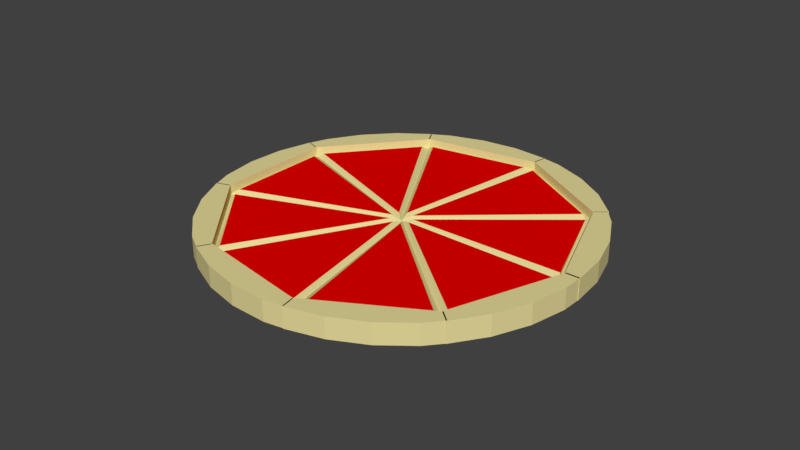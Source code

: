 # Source: pizzaparts.blend  (saved by Blender 2.79.0; exported with 4.5.12 LTS)
import bpy
from mathutils import Matrix  # noqa: F401  (used for matrix-valued properties, if any)

bpy.ops.wm.read_factory_settings(use_empty=True)
scene = bpy.context.scene
scene.name = 'a'

# ---- collections
col_collection_1 = bpy.data.collections.new('Collection 1'); scene.collection.children.link(col_collection_1)

# ---- materials (node trees are filled in below, after node groups)
mat_edge = bpy.data.materials.new('edge')
mat_edge.alpha_threshold = 0.0
mat_edge.use_transparent_shadow = False
mat_edge.preview_render_type = 'FLAT'
mat_edge.diffuse_color = (0.8, 0.7028, 0.3258, 1.0)
mat_edge.roughness = 0.5
mat_parts = bpy.data.materials.new('parts')
mat_parts.alpha_threshold = 0.0
mat_parts.use_transparent_shadow = False
mat_parts.diffuse_color = (0.8, 0.0, 0.0, 1.0)
mat_parts.roughness = 0.5
mat_material_003 = bpy.data.materials.new('Material.003')
mat_material_003.alpha_threshold = 0.0
mat_material_003.use_transparent_shadow = False
mat_material_003.roughness = 0.5

# ---- material node trees

# ---- world
world_world = bpy.data.worlds.new('World'); scene.world = world_world
world_world.color = (0.05088, 0.05088, 0.05088)
world_world.use_sun_shadow = False
world_world.sun_shadow_jitter_overblur = 0.0
world_world.cycles.sampling_method = 'MANUAL'

# ---- meshes
me_circle_008 = bpy.data.meshes.new('Circle.008')
me_circle_008.from_pydata([(0.6761, 0.575, -0.008838), (0.8851, 5.81e-07, -0.008838), (0.9896, 5.96e-07, -0.06874), (0.9704, 0.1951, -0.06874), (0.9135, 0.3827, -0.06874), (0.8211, 0.5556, -0.06874), (-0.01038, 1.192e-07, -0.06874), (0.7526, 0.639, -0.06874), (0.9704, 0.1951, -0.008838), (0.9896, 5.96e-07, -0.008838), (0.9135, 0.3827, -0.008838), (0.8211, 0.5556, -0.008838), (0.7526, 0.639, -0.008838), (-0.01038, 1.192e-07, -0.008838), (0.6992, 0.5943, -0.008838), (0.9143, 5.96e-07, -0.008838), (0.9704, 0.1951, 0.0407), (0.9896, 5.96e-07, 0.0407), (0.9135, 0.3827, 0.0407), (0.8211, 0.5556, 0.0407), (0.7526, 0.639, 0.0407), (0.9143, 5.96e-07, 0.0407), (0.6992, 0.5943, 0.0407), (0.872, 0.03611, 0.01193), (0.05267, 0.0226, 0.01193), (0.6864, 0.5466, 0.01193)], [], [(1, 23, 24, 13), (3, 2, 6, 7, 5, 4), (12, 14, 22, 20), (2, 3, 8, 9), (7, 6, 13, 0, 14, 12), (5, 7, 12, 11), (3, 4, 10, 8), (6, 2, 9, 15, 1, 13), (4, 5, 11, 10), (16, 18, 19, 20, 22, 21, 17), (15, 14, 0, 25, 23, 1), (14, 15, 21, 22), (11, 12, 20, 19), (8, 10, 18, 16), (15, 9, 17, 21), (10, 11, 19, 18), (9, 8, 16, 17), (13, 24, 25, 0), (25, 24, 23)])
me_circle_008.polygons.foreach_set('material_index', [0, 0, 0, 0, 0, 0, 0, 0, 0, 0, 0, 0, 0, 0, 0, 0, 0, 0, 1])
me_circle_008.materials.append(mat_edge)
me_circle_008.materials.append(mat_parts)
me_circle_008.materials.append(mat_material_003)
me_circle_008.use_remesh_preserve_volume = False
me_circle_008.use_remesh_preserve_attributes = False
me_circle_008.use_mirror_vertex_groups = False
me_circle_008.update()
me_circle_007 = bpy.data.meshes.new('Circle.007')
me_circle_007.from_pydata([(0.6761, 0.575, -0.008838), (0.8851, 5.81e-07, -0.008838), (0.9896, 5.96e-07, -0.06874), (0.9704, 0.1951, -0.06874), (0.9135, 0.3827, -0.06874), (0.8211, 0.5556, -0.06874), (-0.01038, 1.192e-07, -0.06874), (0.7526, 0.639, -0.06874), (0.9704, 0.1951, -0.008838), (0.9896, 5.96e-07, -0.008838), (0.9135, 0.3827, -0.008838), (0.8211, 0.5556, -0.008838), (0.7526, 0.639, -0.008838), (-0.01038, 1.192e-07, -0.008838), (0.6992, 0.5943, -0.008838), (0.9143, 5.96e-07, -0.008838), (0.9704, 0.1951, 0.0407), (0.9896, 5.96e-07, 0.0407), (0.9135, 0.3827, 0.0407), (0.8211, 0.5556, 0.0407), (0.7526, 0.639, 0.0407), (0.9143, 5.96e-07, 0.0407), (0.6992, 0.5943, 0.0407), (0.872, 0.03611, 0.01193), (0.05267, 0.0226, 0.01193), (0.6864, 0.5466, 0.01193)], [], [(1, 23, 24, 13), (3, 2, 6, 7, 5, 4), (12, 14, 22, 20), (2, 3, 8, 9), (7, 6, 13, 0, 14, 12), (5, 7, 12, 11), (3, 4, 10, 8), (6, 2, 9, 15, 1, 13), (4, 5, 11, 10), (16, 18, 19, 20, 22, 21, 17), (15, 14, 0, 25, 23, 1), (14, 15, 21, 22), (11, 12, 20, 19), (8, 10, 18, 16), (15, 9, 17, 21), (10, 11, 19, 18), (9, 8, 16, 17), (13, 24, 25, 0), (25, 24, 23)])
me_circle_007.polygons.foreach_set('material_index', [0, 0, 0, 0, 0, 0, 0, 0, 0, 0, 0, 0, 0, 0, 0, 0, 0, 0, 1])
me_circle_007.materials.append(mat_edge)
me_circle_007.materials.append(mat_parts)
me_circle_007.materials.append(mat_material_003)
me_circle_007.use_remesh_preserve_volume = False
me_circle_007.use_remesh_preserve_attributes = False
me_circle_007.use_mirror_vertex_groups = False
me_circle_007.update()
me_circle_006 = bpy.data.meshes.new('Circle.006')
me_circle_006.from_pydata([(0.6761, 0.575, -0.008838), (0.8851, 5.81e-07, -0.008838), (0.9896, 5.96e-07, -0.06874), (0.9704, 0.1951, -0.06874), (0.9135, 0.3827, -0.06874), (0.8211, 0.5556, -0.06874), (-0.01038, 1.192e-07, -0.06874), (0.7526, 0.639, -0.06874), (0.9704, 0.1951, -0.008838), (0.9896, 5.96e-07, -0.008838), (0.9135, 0.3827, -0.008838), (0.8211, 0.5556, -0.008838), (0.7526, 0.639, -0.008838), (-0.01038, 1.192e-07, -0.008838), (0.6992, 0.5943, -0.008838), (0.9143, 5.96e-07, -0.008838), (0.9704, 0.1951, 0.0407), (0.9896, 5.96e-07, 0.0407), (0.9135, 0.3827, 0.0407), (0.8211, 0.5556, 0.0407), (0.7526, 0.639, 0.0407), (0.9143, 5.96e-07, 0.0407), (0.6992, 0.5943, 0.0407), (0.872, 0.03611, 0.01193), (0.05267, 0.0226, 0.01193), (0.6864, 0.5466, 0.01193)], [], [(1, 23, 24, 13), (3, 2, 6, 7, 5, 4), (12, 14, 22, 20), (2, 3, 8, 9), (7, 6, 13, 0, 14, 12), (5, 7, 12, 11), (3, 4, 10, 8), (6, 2, 9, 15, 1, 13), (4, 5, 11, 10), (16, 18, 19, 20, 22, 21, 17), (15, 14, 0, 25, 23, 1), (14, 15, 21, 22), (11, 12, 20, 19), (8, 10, 18, 16), (15, 9, 17, 21), (10, 11, 19, 18), (9, 8, 16, 17), (13, 24, 25, 0), (25, 24, 23)])
me_circle_006.polygons.foreach_set('material_index', [0, 0, 0, 0, 0, 0, 0, 0, 0, 0, 0, 0, 0, 0, 0, 0, 0, 0, 1])
me_circle_006.materials.append(mat_edge)
me_circle_006.materials.append(mat_parts)
me_circle_006.materials.append(mat_material_003)
me_circle_006.use_remesh_preserve_volume = False
me_circle_006.use_remesh_preserve_attributes = False
me_circle_006.use_mirror_vertex_groups = False
me_circle_006.update()
me_circle_005 = bpy.data.meshes.new('Circle.005')
me_circle_005.from_pydata([(0.6761, 0.575, -0.008838), (0.8851, 5.81e-07, -0.008838), (0.9896, 5.96e-07, -0.06874), (0.9704, 0.1951, -0.06874), (0.9135, 0.3827, -0.06874), (0.8211, 0.5556, -0.06874), (-0.01038, 1.192e-07, -0.06874), (0.7526, 0.639, -0.06874), (0.9704, 0.1951, -0.008838), (0.9896, 5.96e-07, -0.008838), (0.9135, 0.3827, -0.008838), (0.8211, 0.5556, -0.008838), (0.7526, 0.639, -0.008838), (-0.01038, 1.192e-07, -0.008838), (0.6992, 0.5943, -0.008838), (0.9143, 5.96e-07, -0.008838), (0.9704, 0.1951, 0.0407), (0.9896, 5.96e-07, 0.0407), (0.9135, 0.3827, 0.0407), (0.8211, 0.5556, 0.0407), (0.7526, 0.639, 0.0407), (0.9143, 5.96e-07, 0.0407), (0.6992, 0.5943, 0.0407), (0.872, 0.03611, 0.01193), (0.05267, 0.0226, 0.01193), (0.6864, 0.5466, 0.01193)], [], [(1, 23, 24, 13), (3, 2, 6, 7, 5, 4), (12, 14, 22, 20), (2, 3, 8, 9), (7, 6, 13, 0, 14, 12), (5, 7, 12, 11), (3, 4, 10, 8), (6, 2, 9, 15, 1, 13), (4, 5, 11, 10), (16, 18, 19, 20, 22, 21, 17), (15, 14, 0, 25, 23, 1), (14, 15, 21, 22), (11, 12, 20, 19), (8, 10, 18, 16), (15, 9, 17, 21), (10, 11, 19, 18), (9, 8, 16, 17), (13, 24, 25, 0), (25, 24, 23)])
me_circle_005.polygons.foreach_set('material_index', [0, 0, 0, 0, 0, 0, 0, 0, 0, 0, 0, 0, 0, 0, 0, 0, 0, 0, 1])
me_circle_005.materials.append(mat_edge)
me_circle_005.materials.append(mat_parts)
me_circle_005.materials.append(mat_material_003)
me_circle_005.use_remesh_preserve_volume = False
me_circle_005.use_remesh_preserve_attributes = False
me_circle_005.use_mirror_vertex_groups = False
me_circle_005.update()
me_circle_004 = bpy.data.meshes.new('Circle.004')
me_circle_004.from_pydata([(0.6761, 0.575, -0.008838), (0.8851, 5.81e-07, -0.008838), (0.9896, 5.96e-07, -0.06874), (0.9704, 0.1951, -0.06874), (0.9135, 0.3827, -0.06874), (0.8211, 0.5556, -0.06874), (-0.01038, 1.192e-07, -0.06874), (0.7526, 0.639, -0.06874), (0.9704, 0.1951, -0.008838), (0.9896, 5.96e-07, -0.008838), (0.9135, 0.3827, -0.008838), (0.8211, 0.5556, -0.008838), (0.7526, 0.639, -0.008838), (-0.01038, 1.192e-07, -0.008838), (0.6992, 0.5943, -0.008838), (0.9143, 5.96e-07, -0.008838), (0.9704, 0.1951, 0.0407), (0.9896, 5.96e-07, 0.0407), (0.9135, 0.3827, 0.0407), (0.8211, 0.5556, 0.0407), (0.7526, 0.639, 0.0407), (0.9143, 5.96e-07, 0.0407), (0.6992, 0.5943, 0.0407), (0.872, 0.03611, 0.01193), (0.05267, 0.0226, 0.01193), (0.6864, 0.5466, 0.01193)], [], [(1, 23, 24, 13), (3, 2, 6, 7, 5, 4), (12, 14, 22, 20), (2, 3, 8, 9), (7, 6, 13, 0, 14, 12), (5, 7, 12, 11), (3, 4, 10, 8), (6, 2, 9, 15, 1, 13), (4, 5, 11, 10), (16, 18, 19, 20, 22, 21, 17), (15, 14, 0, 25, 23, 1), (14, 15, 21, 22), (11, 12, 20, 19), (8, 10, 18, 16), (15, 9, 17, 21), (10, 11, 19, 18), (9, 8, 16, 17), (13, 24, 25, 0), (25, 24, 23)])
me_circle_004.polygons.foreach_set('material_index', [0, 0, 0, 0, 0, 0, 0, 0, 0, 0, 0, 0, 0, 0, 0, 0, 0, 0, 1])
me_circle_004.materials.append(mat_edge)
me_circle_004.materials.append(mat_parts)
me_circle_004.materials.append(mat_material_003)
me_circle_004.use_remesh_preserve_volume = False
me_circle_004.use_remesh_preserve_attributes = False
me_circle_004.use_mirror_vertex_groups = False
me_circle_004.update()
me_circle_003 = bpy.data.meshes.new('Circle.003')
me_circle_003.from_pydata([(0.6761, 0.575, -0.008838), (0.8851, 5.81e-07, -0.008838), (0.9896, 5.96e-07, -0.06874), (0.9704, 0.1951, -0.06874), (0.9135, 0.3827, -0.06874), (0.8211, 0.5556, -0.06874), (-0.01038, 1.192e-07, -0.06874), (0.7526, 0.639, -0.06874), (0.9704, 0.1951, -0.008838), (0.9896, 5.96e-07, -0.008838), (0.9135, 0.3827, -0.008838), (0.8211, 0.5556, -0.008838), (0.7526, 0.639, -0.008838), (-0.01038, 1.192e-07, -0.008838), (0.6992, 0.5943, -0.008838), (0.9143, 5.96e-07, -0.008838), (0.9704, 0.1951, 0.0407), (0.9896, 5.96e-07, 0.0407), (0.9135, 0.3827, 0.0407), (0.8211, 0.5556, 0.0407), (0.7526, 0.639, 0.0407), (0.9143, 5.96e-07, 0.0407), (0.6992, 0.5943, 0.0407), (0.872, 0.03611, 0.01193), (0.05267, 0.0226, 0.01193), (0.6864, 0.5466, 0.01193)], [], [(1, 23, 24, 13), (3, 2, 6, 7, 5, 4), (12, 14, 22, 20), (2, 3, 8, 9), (7, 6, 13, 0, 14, 12), (5, 7, 12, 11), (3, 4, 10, 8), (6, 2, 9, 15, 1, 13), (4, 5, 11, 10), (16, 18, 19, 20, 22, 21, 17), (15, 14, 0, 25, 23, 1), (14, 15, 21, 22), (11, 12, 20, 19), (8, 10, 18, 16), (15, 9, 17, 21), (10, 11, 19, 18), (9, 8, 16, 17), (13, 24, 25, 0), (25, 24, 23)])
me_circle_003.polygons.foreach_set('material_index', [0, 0, 0, 0, 0, 0, 0, 0, 0, 0, 0, 0, 0, 0, 0, 0, 0, 0, 1])
me_circle_003.materials.append(mat_edge)
me_circle_003.materials.append(mat_parts)
me_circle_003.materials.append(mat_material_003)
me_circle_003.use_remesh_preserve_volume = False
me_circle_003.use_remesh_preserve_attributes = False
me_circle_003.use_mirror_vertex_groups = False
me_circle_003.update()
me_circle_002 = bpy.data.meshes.new('Circle.002')
me_circle_002.from_pydata([(0.6761, 0.575, -0.008838), (0.8851, 5.81e-07, -0.008838), (0.9896, 5.96e-07, -0.06874), (0.9704, 0.1951, -0.06874), (0.9135, 0.3827, -0.06874), (0.8211, 0.5556, -0.06874), (-0.01038, 1.192e-07, -0.06874), (0.7526, 0.639, -0.06874), (0.9704, 0.1951, -0.008838), (0.9896, 5.96e-07, -0.008838), (0.9135, 0.3827, -0.008838), (0.8211, 0.5556, -0.008838), (0.7526, 0.639, -0.008838), (-0.01038, 1.192e-07, -0.008838), (0.6992, 0.5943, -0.008838), (0.9143, 5.96e-07, -0.008838), (0.9704, 0.1951, 0.0407), (0.9896, 5.96e-07, 0.0407), (0.9135, 0.3827, 0.0407), (0.8211, 0.5556, 0.0407), (0.7526, 0.639, 0.0407), (0.9143, 5.96e-07, 0.0407), (0.6992, 0.5943, 0.0407), (0.872, 0.03611, 0.01193), (0.05267, 0.0226, 0.01193), (0.6864, 0.5466, 0.01193)], [], [(1, 23, 24, 13), (3, 2, 6, 7, 5, 4), (12, 14, 22, 20), (2, 3, 8, 9), (7, 6, 13, 0, 14, 12), (5, 7, 12, 11), (3, 4, 10, 8), (6, 2, 9, 15, 1, 13), (4, 5, 11, 10), (16, 18, 19, 20, 22, 21, 17), (15, 14, 0, 25, 23, 1), (14, 15, 21, 22), (11, 12, 20, 19), (8, 10, 18, 16), (15, 9, 17, 21), (10, 11, 19, 18), (9, 8, 16, 17), (13, 24, 25, 0), (25, 24, 23)])
me_circle_002.polygons.foreach_set('material_index', [0, 0, 0, 0, 0, 0, 0, 0, 0, 0, 0, 0, 0, 0, 0, 0, 0, 0, 1])
me_circle_002.materials.append(mat_edge)
me_circle_002.materials.append(mat_parts)
me_circle_002.materials.append(mat_material_003)
me_circle_002.use_remesh_preserve_volume = False
me_circle_002.use_remesh_preserve_attributes = False
me_circle_002.use_mirror_vertex_groups = False
me_circle_002.update()
me_circle_001 = bpy.data.meshes.new('Circle.001')
me_circle_001.from_pydata([(0.6761, 0.575, -0.008838), (0.8851, 5.81e-07, -0.008838), (0.9896, 5.96e-07, -0.06874), (0.9704, 0.1951, -0.06874), (0.9135, 0.3827, -0.06874), (0.8211, 0.5556, -0.06874), (-0.01038, 1.192e-07, -0.06874), (0.7526, 0.639, -0.06874), (0.9704, 0.1951, -0.008838), (0.9896, 5.96e-07, -0.008838), (0.9135, 0.3827, -0.008838), (0.8211, 0.5556, -0.008838), (0.7526, 0.639, -0.008838), (-0.01038, 1.192e-07, -0.008838), (0.6992, 0.5943, -0.008838), (0.9143, 5.96e-07, -0.008838), (0.9704, 0.1951, 0.0407), (0.9896, 5.96e-07, 0.0407), (0.9135, 0.3827, 0.0407), (0.8211, 0.5556, 0.0407), (0.7526, 0.639, 0.0407), (0.9143, 5.96e-07, 0.0407), (0.6992, 0.5943, 0.0407), (0.872, 0.03611, 0.01193), (0.05267, 0.0226, 0.01193), (0.6864, 0.5466, 0.01193)], [], [(1, 23, 24, 13), (3, 2, 6, 7, 5, 4), (12, 14, 22, 20), (2, 3, 8, 9), (7, 6, 13, 0, 14, 12), (5, 7, 12, 11), (3, 4, 10, 8), (6, 2, 9, 15, 1, 13), (4, 5, 11, 10), (16, 18, 19, 20, 22, 21, 17), (15, 14, 0, 25, 23, 1), (14, 15, 21, 22), (11, 12, 20, 19), (8, 10, 18, 16), (15, 9, 17, 21), (10, 11, 19, 18), (9, 8, 16, 17), (13, 24, 25, 0), (25, 24, 23)])
me_circle_001.polygons.foreach_set('material_index', [0, 0, 0, 0, 0, 0, 0, 0, 0, 0, 0, 0, 0, 0, 0, 0, 0, 0, 1])
me_circle_001.materials.append(mat_edge)
me_circle_001.materials.append(mat_parts)
me_circle_001.materials.append(mat_material_003)
me_circle_001.use_remesh_preserve_volume = False
me_circle_001.use_remesh_preserve_attributes = False
me_circle_001.use_mirror_vertex_groups = False
me_circle_001.update()
me_circle = bpy.data.meshes.new('Circle')
me_circle.from_pydata([(0.6761, 0.575, -0.008838), (0.8851, 5.81e-07, -0.008838), (0.9896, 5.96e-07, -0.06874), (0.9704, 0.1951, -0.06874), (0.9135, 0.3827, -0.06874), (0.8211, 0.5556, -0.06874), (-0.01038, 1.192e-07, -0.06874), (0.7526, 0.639, -0.06874), (0.9704, 0.1951, -0.008838), (0.9896, 5.96e-07, -0.008838), (0.9135, 0.3827, -0.008838), (0.8211, 0.5556, -0.008838), (0.7526, 0.639, -0.008838), (-0.01038, 1.192e-07, -0.008838), (0.6992, 0.5943, -0.008838), (0.9143, 5.96e-07, -0.008838), (0.9704, 0.1951, 0.0407), (0.9896, 5.96e-07, 0.0407), (0.9135, 0.3827, 0.0407), (0.8211, 0.5556, 0.0407), (0.7526, 0.639, 0.0407), (0.9143, 5.96e-07, 0.0407), (0.6992, 0.5943, 0.0407), (0.872, 0.03611, 0.01193), (0.05267, 0.0226, 0.01193), (0.6864, 0.5466, 0.01193)], [], [(1, 23, 24, 13), (3, 2, 6, 7, 5, 4), (12, 14, 22, 20), (2, 3, 8, 9), (7, 6, 13, 0, 14, 12), (5, 7, 12, 11), (3, 4, 10, 8), (6, 2, 9, 15, 1, 13), (4, 5, 11, 10), (16, 18, 19, 20, 22, 21, 17), (15, 14, 0, 25, 23, 1), (14, 15, 21, 22), (11, 12, 20, 19), (8, 10, 18, 16), (15, 9, 17, 21), (10, 11, 19, 18), (9, 8, 16, 17), (13, 24, 25, 0), (25, 24, 23)])
me_circle.polygons.foreach_set('material_index', [0, 0, 0, 0, 0, 0, 0, 0, 0, 0, 0, 0, 0, 0, 0, 0, 0, 0, 1])
me_circle.materials.append(mat_edge)
me_circle.materials.append(mat_parts)
me_circle.materials.append(mat_material_003)
me_circle.use_remesh_preserve_volume = False
me_circle.use_remesh_preserve_attributes = False
me_circle.use_mirror_vertex_groups = False
me_circle.update()

# ---- objects
ob_circle_008 = bpy.data.objects.new('Circle.008', me_circle_008)
ob_circle_007 = bpy.data.objects.new('Circle.007', me_circle_007)
ob_circle_006 = bpy.data.objects.new('Circle.006', me_circle_006)
ob_circle_005 = bpy.data.objects.new('Circle.005', me_circle_005)
ob_circle_004 = bpy.data.objects.new('Circle.004', me_circle_004)
ob_circle_003 = bpy.data.objects.new('Circle.003', me_circle_003)
ob_circle_002 = bpy.data.objects.new('Circle.002', me_circle_002)
ob_circle_001 = bpy.data.objects.new('Circle.001', me_circle_001)
ob_empty = bpy.data.objects.new('Empty', None)
ob_circle = bpy.data.objects.new('Circle', me_circle)

# ---- transforms, parenting, visibility, modifiers, constraints
ob_circle_008.location = (-0.07907, -1.332, 0.6271)
ob_circle_008.rotation_euler = (0.0, 0.0, 5.585)
ob_circle_008.lineart.crease_threshold = 0.0
ob_circle_007.location = (-0.07907, -1.332, 0.6271)
ob_circle_007.rotation_euler = (0.0, 0.0, 4.887)
ob_circle_007.lineart.crease_threshold = 0.0
ob_circle_006.location = (-0.07907, -1.332, 0.6271)
ob_circle_006.rotation_euler = (0.0, 0.0, 4.189)
ob_circle_006.lineart.crease_threshold = 0.0
ob_circle_005.location = (-0.07907, -1.332, 0.6271)
ob_circle_005.rotation_euler = (0.0, 0.0, 3.491)
ob_circle_005.lineart.crease_threshold = 0.0
ob_circle_004.location = (-0.07907, -1.332, 0.6271)
ob_circle_004.rotation_euler = (0.0, 0.0, 2.793)
ob_circle_004.lineart.crease_threshold = 0.0
ob_circle_003.location = (-0.07907, -1.332, 0.6271)
ob_circle_003.rotation_euler = (0.0, 0.0, 2.094)
ob_circle_003.lineart.crease_threshold = 0.0
ob_circle_002.location = (-0.07907, -1.332, 0.6271)
ob_circle_002.rotation_euler = (0.0, 0.0, 1.396)
ob_circle_002.lineart.crease_threshold = 0.0
ob_circle_001.location = (-0.07907, -1.332, 0.6271)
ob_circle_001.rotation_euler = (0.0, 0.0, 0.6981)
ob_circle_001.lineart.crease_threshold = 0.0
ob_empty.location = (-0.07887, -1.335, 0.6271)
ob_empty.rotation_euler = (0.0, 0.0, 0.6981)
ob_empty.empty_display_type = 'SPHERE'
ob_empty.empty_image_offset = (0.0, 0.0)
ob_empty.lineart.crease_threshold = 0.0
ob_circle.location = (-0.07887, -1.335, 0.6271)
ob_circle.lineart.crease_threshold = 0.0

# ---- collection membership
col_collection_1.objects.link(ob_circle_008)
col_collection_1.objects.link(ob_circle_007)
col_collection_1.objects.link(ob_circle_006)
col_collection_1.objects.link(ob_circle_005)
col_collection_1.objects.link(ob_circle_004)
col_collection_1.objects.link(ob_circle_003)
col_collection_1.objects.link(ob_circle_002)
col_collection_1.objects.link(ob_circle_001)
col_collection_1.objects.link(ob_empty)
col_collection_1.objects.link(ob_circle)

# ---- scene / render settings (as saved in the file)
scene.frame_start = 1; scene.frame_end = 250; scene.frame_set(1)
scene.render.engine = 'BLENDER_EEVEE_NEXT'
scene.render.resolution_percentage = 50
scene.render.dither_intensity = 0.0
scene.cycles.use_denoising = False
scene.cycles.samples = 128
scene.cycles.sampling_pattern = 'TABULATED_SOBOL'
scene.cycles.use_adaptive_sampling = False
scene.cycles.use_light_tree = False
scene.cycles.blur_glossy = 0.0
scene.cycles.sample_clamp_indirect = 0.0
scene.view_settings.view_transform = 'Standard'
bpy.context.view_layer.update()

# ---- added for rendering (the .blend has no active camera and no usable light): camera, sun
cam_auto = bpy.data.cameras.new('AutoCamera')
cam_auto.lens = 50.0
cam_auto.sensor_width = 36.0
cam_auto.clip_end = 1000.0
ob_auto_camera = bpy.data.objects.new('AutoCamera', cam_auto)
scene.collection.objects.link(ob_auto_camera)
ob_auto_camera.location = (2.95509, -4.98639, 3.03226)
ob_auto_camera.rotation_euler = (1.09748, -7.21219e-08, 0.694738)
scene.camera = ob_auto_camera
light_auto_sun = bpy.data.lights.new('AutoSun', 'SUN')
light_auto_sun.energy = 3.0
light_auto_sun.angle = 0.0523599
ob_auto_sun = bpy.data.objects.new('AutoSun', light_auto_sun)
scene.collection.objects.link(ob_auto_sun)
ob_auto_sun.rotation_euler = (0.872665, 0.174533, 0.523599)
bpy.context.view_layer.update()
